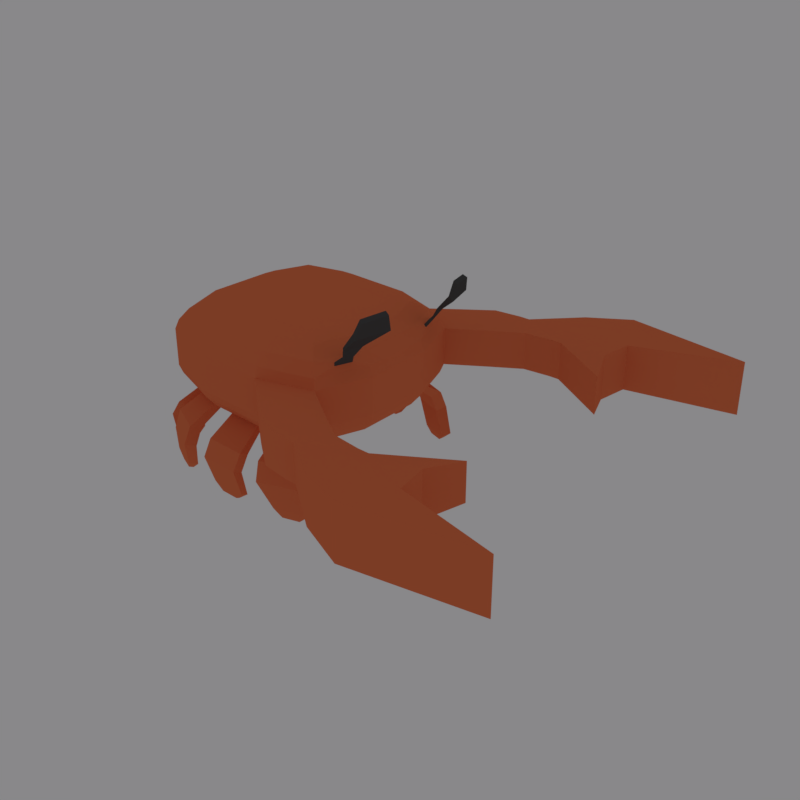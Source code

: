 # Source: dancing_crab_model.blend  (saved by Blender 2.79.0; exported with 4.5.12 LTS)
import bpy
from mathutils import Matrix  # noqa: F401  (used for matrix-valued properties, if any)

bpy.ops.wm.read_factory_settings(use_empty=True)
scene = bpy.context.scene
scene.name = 'Scene'

# ---- collections
col_collection_1 = bpy.data.collections.new('Collection 1'); scene.collection.children.link(col_collection_1)

# ---- materials (node trees are filled in below, after node groups)
mat_material = bpy.data.materials.new('Material')
mat_material.alpha_threshold = 0.0
mat_material.diffuse_color = (0.8, 0.1838, 0.07429, 1.0)
mat_material.roughness = 0.5
mat_material.line_color = (0.0, 0.0, 0.0, 1.0)
mat_material_001 = bpy.data.materials.new('Material.001')
mat_material_001.alpha_threshold = 0.0
mat_material_001.roughness = 0.5
mat_material_002 = bpy.data.materials.new('Material.002')
mat_material_002.alpha_threshold = 0.0
mat_material_002.roughness = 0.5

# ---- material node trees
mat_material.use_nodes = True; mat_material.node_tree.nodes.clear()
_N = mat_material.node_tree.nodes; _L = mat_material.node_tree.links
n0 = _N.new('ShaderNodeOutputMaterial'); n0.name = 'Material Output'; n0.location = (300, 300)
n1 = _N.new('ShaderNodeBsdfDiffuse'); n1.name = 'Diffuse BSDF'; n1.location = (10, 300)
n1.inputs[0].default_value = (0.8, 0.1838, 0.07429, 1.0)
_L.new(n1.outputs[0], n0.inputs[0])
n0.is_active_output = True
mat_material_001.use_nodes = True; mat_material_001.node_tree.nodes.clear()
_N = mat_material_001.node_tree.nodes; _L = mat_material_001.node_tree.links
n0 = _N.new('ShaderNodeOutputMaterial'); n0.name = 'Material Output'; n0.location = (300, 300)
n1 = _N.new('ShaderNodeBsdfDiffuse'); n1.name = 'Diffuse BSDF'; n1.location = (10, 300)
n1.inputs[0].default_value = (0.07324, 0.07324, 0.07324, 1.0)
_L.new(n1.outputs[0], n0.inputs[0])
n0.is_active_output = True
mat_material_002.use_nodes = True; mat_material_002.node_tree.nodes.clear()
_N = mat_material_002.node_tree.nodes; _L = mat_material_002.node_tree.links
n0 = _N.new('ShaderNodeOutputMaterial'); n0.name = 'Material Output'; n0.location = (300, 300)
n1 = _N.new('ShaderNodeBsdfDiffuse'); n1.name = 'Diffuse BSDF'; n1.location = (10, 300)
n1.inputs[0].default_value = (0.8, 0.6779, 0.38, 1.0)
_L.new(n1.outputs[0], n0.inputs[0])
n0.is_active_output = True

# ---- world
world_world = bpy.data.worlds.new('World'); scene.world = world_world
world_world.color = (0.2493, 0.2457, 0.2529)
world_world.use_sun_shadow = False
world_world.sun_shadow_jitter_overblur = 0.0
world_world.cycles.sampling_method = 'MANUAL'

# ---- meshes
me_cube = bpy.data.meshes.new('Cube')
me_cube.from_pydata([(-0.3333, 0.3333, 1.133), (0.3333, 0.3333, 1.094), (-0.3333, -0.3333, 1.152), (0.3333, -0.3333, 1.11), (0.3333, 0.3333, -0.8963), (-0.3333, 0.3333, -0.8546), (0.3333, -0.3333, -0.8792), (-0.3333, -0.3333, -0.8342), (1.12, 1.12, -0.3291), (1.12, 1.12, 0.4153), (1.12, -1.12, -0.2868), (1.12, -1.12, 0.4566), (-1.12, -1.12, -0.1275), (-1.12, -1.12, 0.6131), (-1.12, 1.12, -0.2077), (-1.12, 1.12, 0.5342), (-1.343, -0.4478, 0.6101), (-1.343, -0.4478, -0.1322), (-1.343, 0.4478, 0.5767), (-1.343, 0.4478, -0.1661), (1.343, 0.4478, 0.4195), (1.343, 0.4478, -0.3265), (1.343, -0.4478, 0.4348), (1.343, -0.4478, -0.3108), (0.4478, 1.343, -0.3054), (0.4478, 1.343, 0.44), (-0.4478, 1.343, -0.2582), (-0.4478, 1.343, 0.4863), (0.4478, -1.343, 0.5027), (0.4478, -1.343, -0.2414), (-0.4478, -1.343, 0.567), (-0.4478, -1.343, -0.176), (0.6509, 0.6412, 1.073), (1.155, 0.8421, 0.7416), (0.8367, 0.8319, 1.0), (1.135, 0.8222, 0.791), (0.6509, -0.6412, 1.101), (1.155, -0.8421, 0.772), (0.8367, -0.8319, 1.034), (1.135, -0.8222, 0.821), (-0.6436, -0.6436, 1.187), (-1.084, -1.084, 0.7953), (-0.8331, -0.8331, 1.146), (-0.9944, -0.9944, 1.003), (-0.6436, 0.6436, 1.146), (-1.084, 1.084, 0.7198), (-0.8331, 0.8331, 1.092), (-0.9944, 0.9944, 0.9354), (0.7425, 0.3647, 1.072), (1.225, 0.6305, 0.7434), (0.9843, 0.3867, 1.002), (1.2, 0.6258, 0.7925), (1.225, -0.6305, 0.7656), (0.7425, -0.3647, 1.088), (1.2, -0.6258, 0.8148), (0.9843, -0.3867, 1.017), (-0.7362, -0.3642, 1.182), (-1.3, -0.4333, 0.7938), (-0.9811, -0.3864, 1.143), (-1.187, -0.4117, 1.001), (-1.3, 0.4333, 0.762), (-0.7362, 0.3642, 1.159), (-1.187, 0.4117, 0.9719), (-0.9811, 0.3864, 1.117), (0.4333, 1.3, 0.6304), (0.3642, 0.7362, 1.083), (0.4117, 1.187, 0.8521), (0.3864, 0.9811, 1.018), (-0.3642, 0.7362, 1.123), (-0.4333, 1.3, 0.6752), (-0.3864, 0.9811, 1.059), (-0.4117, 1.187, 0.8952), (0.3642, -0.7362, 1.118), (0.4333, -1.3, 0.691), (0.3864, -0.9811, 1.064), (0.4117, -1.187, 0.9077), (-0.4333, -1.3, 0.7527), (-0.3642, -0.7362, 1.167), (-0.4117, -1.187, 0.9654), (-0.3864, -0.9811, 1.117), (0.6344, 0.6242, -0.9245), (1.088, 1.088, -0.494), (0.7965, 0.9011, -0.8262), (0.8646, 0.9706, -0.7611), (1.088, -1.088, -0.4521), (0.6344, -0.6242, -0.8955), (0.8646, -0.9706, -0.72), (0.7965, -0.9011, -0.7869), (-1.088, -1.088, -0.2972), (-0.6267, -0.6267, -0.8081), (-0.8386, -0.9767, -0.5873), (-0.767, -0.8842, -0.6885), (-0.6267, 0.6267, -0.8492), (-1.088, 1.088, -0.3748), (-0.767, 0.8842, -0.748), (-0.8386, 0.9767, -0.6539), (1.305, 0.4349, -0.4929), (0.721, 0.363, -0.9197), (1.188, 0.4124, -0.716), (0.9741, 0.3861, -0.8725), (0.721, -0.363, -0.9033), (1.305, -0.4349, -0.4773), (0.9741, -0.3861, -0.8566), (1.188, -0.4124, -0.7004), (-1.305, -0.4349, -0.3034), (-0.7143, -0.3625, -0.8065), (-1.11, -0.4718, -0.5877), (-1.004, -0.4587, -0.6783), (-0.7143, 0.3625, -0.8309), (-1.305, 0.4349, -0.3361), (-1.004, 0.4587, -0.711), (-1.11, 0.4718, -0.622), (0.3625, 0.7143, -0.9091), (0.4349, 1.305, -0.472), (0.4707, 1.009, -0.8123), (0.4816, 1.098, -0.747), (-0.4349, 1.305, -0.4256), (-0.3625, 0.7143, -0.8661), (-0.2064, 1.125, -0.7089), (-0.1992, 1.032, -0.7782), (0.4349, -1.305, -0.4092), (0.3625, -0.7143, -0.873), (0.4816, -1.098, -0.6943), (0.4707, -1.009, -0.7635), (-0.3625, -0.7143, -0.8222), (-0.4349, -1.305, -0.3457), (-0.1992, -1.032, -0.7177), (-0.2064, -1.125, -0.6432), (0.9951, -0.9938, -0.6776), (0.829, -0.8239, -0.8399), (0.829, 0.8239, -0.8755), (0.9951, 0.9938, -0.7177), (0.1992, 1.032, -0.8006), (0.2064, 1.125, -0.7318), (0.2064, -1.125, -0.6731), (0.1992, -1.032, -0.7464), (-0.5079, 1.119, -0.6811), (-0.4966, 1.0, -0.7689), (-0.4966, -1.0, -0.7058), (-0.5079, -1.119, -0.6107), (0.3858, 0.9708, -0.8565), (0.4123, 1.187, -0.6965), (0.4123, -1.187, -0.6385), (0.3858, -0.9708, -0.8082), (-0.8913, 0.7977, -0.732), (-0.3858, 0.9708, -0.8126), (-0.4123, 1.187, -0.6514), (-0.9745, 0.881, -0.6459), (-0.9745, -0.881, -0.584), (-0.4123, -1.187, -0.5785), (-0.3858, -0.9708, -0.7529), (-0.8913, -0.7977, -0.6767), (-0.8252, 0.8252, -0.7799), (-0.9941, 0.9941, -0.6064), (-0.9941, -0.9941, -0.5364), (-0.8252, -0.8252, -0.7236), (-1.187, 0.4123, -0.5719), (-0.9708, 0.3858, -0.7531), (-1.187, -0.4123, -0.5414), (-0.9708, -0.3858, -0.7258), (0.9997, -1.347, -1.398), (0.9198, -1.251, -1.492), (0.9198, 1.251, -1.544), (0.9997, 1.347, -1.452), (0.5379, 1.401, -1.53), (0.5507, 1.524, -1.439), (0.5507, -1.524, -1.368), (0.5379, -1.401, -1.464), (-0.2559, 1.562, -1.397), (-0.2475, 1.433, -1.493), (-0.2475, -1.433, -1.408), (-0.2559, -1.562, -1.305), (0.2197, 1.433, -1.518), (0.2281, 1.562, -1.422), (0.2281, -1.562, -1.342), (0.2197, -1.433, -1.443), (-0.9131, 1.227, -1.46), (-0.5961, 1.388, -1.485), (-0.6093, 1.553, -1.363), (-0.997, 1.356, -1.33), (-0.997, -1.356, -1.235), (-0.6093, -1.553, -1.263), (-0.5961, -1.388, -1.395), (-0.9131, -1.227, -1.374), (-1.181, 1.057, -1.429), (-1.278, 1.167, -1.311), (-1.278, -1.167, -1.223), (-1.181, -1.057, -1.351), (-1.437, 0.625, -1.278), (-1.312, 0.6076, -1.401), (-1.437, -0.625, -1.23), (-1.312, -0.6076, -1.354), (1.117, -1.295, -1.916), (1.045, -1.222, -1.987), (1.045, 1.222, -2.036), (1.117, 1.295, -1.966), (0.6984, 1.336, -2.023), (0.71, 1.43, -1.953), (0.71, -1.43, -1.889), (0.6984, -1.336, -1.963), (-0.1945, 1.482, -1.907), (-0.1869, 1.383, -1.981), (-0.1869, -1.383, -1.9), (-0.1945, -1.482, -1.821), (0.2365, 1.383, -2.004), (0.2441, 1.482, -1.93), (0.2441, -1.482, -1.854), (0.2365, -1.383, -1.932), (-0.9634, 1.204, -1.939), (-0.6762, 1.327, -1.961), (-0.6881, 1.453, -1.868), (-1.039, 1.302, -1.839), (-1.039, -1.302, -1.746), (-0.6881, -1.453, -1.772), (-0.6762, -1.327, -1.874), (-0.9634, -1.204, -1.854), (-1.186, 1.021, -1.912), (-1.275, 1.109, -1.82), (-1.275, -1.109, -1.737), (-1.186, -1.021, -1.836), (-1.419, 0.6746, -1.793), (-1.306, 0.6606, -1.888), (-1.419, -0.6746, -1.74), (-1.306, -0.6606, -1.837), (0.8901, 1.178, -1.188), (0.9713, 1.269, -1.102), (0.5021, 1.32, -1.173), (0.5151, 1.436, -1.087), (-0.2419, 1.475, -1.052), (-0.2333, 1.353, -1.143), (0.2417, 1.353, -1.168), (0.2503, 1.475, -1.078), (-0.5861, 1.466, -1.02), (-0.9803, 1.28, -0.9868), (-0.895, 1.159, -1.109), (-0.5727, 1.311, -1.134), (-1.043, 1.046, -1.089), (-1.142, 1.155, -0.9774), (-1.304, 0.6184, -0.946), (-1.177, 0.6012, -1.062), (-1.142, -1.155, -0.8935), (-1.043, -1.045, -1.015), (-1.304, -0.6184, -0.8991), (-1.177, -0.6012, -1.017), (-0.9797, -1.278, -0.8945), (-0.5857, -1.464, -0.9234), (-0.5723, -1.309, -1.048), (-0.8944, -1.157, -1.026), (0.2655, -1.475, -1.004), (0.2569, -1.353, -1.1), (-0.2267, -1.475, -0.9671), (-0.2181, -1.353, -1.065), (0.9723, -1.272, -1.055), (0.891, -1.181, -1.143), (0.5156, -1.439, -1.024), (0.5026, -1.322, -1.115), (0.9915, -1.308, -2.088), (0.9553, -1.271, -2.123), (0.9553, 1.271, -2.176), (0.9915, 1.308, -2.141), (0.7823, 1.329, -2.169), (0.7881, 1.376, -2.134), (0.7881, -1.376, -2.074), (0.7823, -1.329, -2.111), (-0.09804, 1.457, -2.092), (-0.09422, 1.408, -2.129), (-0.09422, -1.408, -2.049), (-0.09804, -1.457, -2.009), (0.1175, 1.408, -2.14), (0.1213, 1.457, -2.104), (0.1213, -1.457, -2.026), (0.1175, -1.408, -2.065), (-0.9158, 1.262, -2.08), (-0.7722, 1.324, -2.091), (-0.7782, 1.387, -2.045), (-0.9538, 1.312, -2.03), (-0.9538, -1.312, -1.939), (-0.7782, -1.387, -1.952), (-0.7722, -1.324, -2.002), (-0.9158, -1.262, -1.993), (-1.255, 0.9435, -2.042), (-1.299, 0.9878, -1.997), (-1.299, -0.9878, -1.922), (-1.255, -0.9435, -1.972), (-1.371, 0.7704, -1.983), (-1.314, 0.7635, -2.031), (-1.371, -0.7704, -1.924), (-1.314, -0.7635, -1.972), (0.9954, -0.9941, 0.867), (1.188, -0.4118, 0.8483), (1.3, -0.4333, 0.6253), (1.084, -1.084, 0.645), (1.188, 0.4118, 0.8335), (0.9954, 0.994, 0.8289), (1.084, 1.084, 0.6047), (1.3, 0.4333, 0.6103), (1.232, -0.7937, 0.9516), (1.271, -0.6758, 0.9481), (1.286, -0.6787, 0.9186), (1.244, -0.8056, 0.9223), (1.271, 0.6758, 0.9249), (1.232, 0.7937, 0.9241), (1.244, 0.8056, 0.8944), (1.286, 0.6787, 0.8955), (1.31, -0.8684, 1.199), (1.373, -0.6442, 1.193), (1.397, -0.6496, 1.145), (1.329, -0.8911, 1.151), (1.373, 0.6442, 1.172), (1.31, 0.8684, 1.17), (1.329, 0.8911, 1.122), (1.397, 0.6496, 1.124), (1.556, -0.8682, 1.814), (1.649, -0.5736, 1.854), (1.698, -0.5807, 1.801), (1.598, -0.8981, 1.758), (1.649, 0.5736, 1.838), (1.556, 0.8682, 1.79), (1.598, 0.8981, 1.733), (1.698, 0.5807, 1.786), (1.682, 0.5309, 1.479), (1.625, 0.5214, 1.564), (1.498, 0.9143, 1.53), (1.546, 0.9541, 1.443), (1.546, -0.9541, 1.47), (1.498, -0.9143, 1.557), (1.625, -0.5214, 1.578), (1.682, -0.5309, 1.494), (1.581, 1.442, -0.3508), (1.581, 1.442, 0.3944), (1.581, -1.442, -0.3072), (1.581, -1.442, 0.4366), (0.9082, 1.729, -0.3341), (0.9082, 1.729, 0.4121), (0.9082, -1.729, 0.4794), (0.9082, -1.729, -0.2652), (2.256, 1.701, -0.3685), (2.256, 1.701, 0.3776), (2.256, -1.701, -0.3358), (2.256, -1.701, 0.4088), (1.584, 2.04, -0.36), (1.584, 2.04, 0.3872), (1.584, -2.04, 0.4441), (1.584, -2.04, -0.3013), (1.914, -1.662, -0.3212), (1.242, -1.992, -0.2822), (1.242, -1.992, 0.4627), (1.914, -1.662, 0.423), (1.246, 1.996, 0.3964), (1.246, 1.996, -0.3504), (1.919, 1.664, -0.3622), (1.919, 1.664, 0.3835), (2.389, 1.701, -0.3702), (2.389, 1.701, 0.376), (2.389, -1.701, -0.3411), (2.389, -1.701, 0.4038), (1.716, 2.04, -0.3629), (1.716, 2.04, 0.3845), (1.716, -2.04, 0.4371), (1.716, -2.04, -0.3084), (4.341, 2.386, -0.5237), (4.341, 2.386, 0.5237), (4.341, -2.386, -0.5237), (4.341, -2.386, 0.5237), (2.807, 2.655, -0.5248), (2.807, 2.655, 0.5248), (2.807, -2.655, 0.5458), (2.807, -2.655, -0.5014), (3.069, 2.043, -0.4486), (3.069, 2.043, 0.4486), (2.262, 2.45, -0.4486), (2.262, 2.45, 0.4501), (2.262, -2.45, 0.4899), (3.069, -2.043, 0.46), (2.262, -2.45, -0.4063), (3.069, -2.043, -0.4356), (3.183, 1.194, -0.3735), (3.183, 1.194, 0.3735), (3.183, -1.194, -0.3667), (3.183, -1.194, 0.3793), (3.005, 1.648, 0.4486), (3.005, -1.648, 0.4598), (3.005, -1.648, -0.4358), (3.005, 1.648, -0.4486)], [], [(88, 12, 17, 104), (69, 27, 15, 45), (53, 3, 72, 36), (2, 56, 40, 77), (48, 1, 3, 53), (96, 21, 23, 101), (30, 76, 41, 13), (64, 25, 27, 69), (32, 65, 1, 48), (0, 61, 56, 2), (18, 60, 45, 15), (16, 57, 60, 18), (109, 19, 14, 93), (24, 113, 116, 26), (104, 17, 19, 109), (4, 6, 7, 5), (8, 81, 113, 24), (120, 29, 31, 125), (20, 295, 290, 22), (1, 0, 2, 3), (11, 291, 73, 28), (3, 2, 77, 72), (101, 23, 10, 84), (112, 4, 5, 117), (22, 290, 291, 11), (13, 41, 57, 16), (28, 73, 76, 30), (84, 10, 29, 120), (6, 121, 124, 7), (29, 28, 30, 31), (125, 31, 12, 88), (8, 24, 332, 328), (65, 68, 0, 1), (25, 24, 26, 27), (9, 294, 295, 20), (28, 29, 335, 334), (97, 100, 6, 4), (21, 20, 22, 23), (80, 97, 4, 112), (8, 9, 20, 21), (5, 7, 105, 108), (17, 16, 18, 19), (117, 5, 108, 92), (12, 13, 16, 17), (68, 44, 61, 0), (27, 26, 14, 15), (26, 116, 93, 14), (19, 18, 15, 14), (7, 124, 89, 105), (31, 30, 13, 12), (100, 85, 121, 6), (23, 22, 11, 10), (53, 36, 38, 55), (55, 38, 288, 289), (33, 35, 301, 302), (69, 45, 47, 71), (71, 47, 46, 70), (70, 46, 44, 68), (77, 40, 42, 79), (79, 42, 43, 78), (78, 43, 41, 76), (61, 44, 46, 63), (63, 46, 47, 62), (62, 47, 45, 60), (32, 48, 50, 34), (34, 50, 292, 293), (49, 33, 302, 303), (48, 53, 55, 50), (50, 55, 289, 292), (292, 289, 290, 295), (40, 56, 58, 42), (42, 58, 59, 43), (43, 59, 57, 41), (56, 61, 63, 58), (58, 63, 62, 59), (59, 62, 60, 57), (294, 64, 66, 293), (293, 66, 67, 34), (34, 67, 65, 32), (64, 69, 71, 66), (66, 71, 70, 67), (67, 70, 68, 65), (36, 72, 74, 38), (38, 74, 75, 288), (288, 75, 73, 291), (72, 77, 79, 74), (74, 79, 78, 75), (75, 78, 76, 73), (294, 9, 25, 64), (101, 84, 128, 103), (103, 128, 129, 102), (102, 129, 85, 100), (117, 92, 152, 145), (238, 237, 185, 188), (146, 153, 93, 116), (125, 88, 154, 149), (251, 249, 175, 170), (150, 155, 89, 124), (109, 93, 153, 156), (245, 244, 180, 181), (157, 152, 92, 108), (81, 96, 98, 131), (131, 98, 99, 130), (130, 99, 97, 80), (96, 101, 103, 98), (98, 103, 102, 99), (99, 102, 100, 97), (88, 104, 158, 154), (241, 240, 186, 187), (155, 159, 105, 89), (104, 109, 156, 158), (158, 156, 157, 159), (159, 157, 108, 105), (80, 112, 140, 130), (248, 250, 171, 174), (131, 141, 113, 81), (112, 117, 145, 140), (233, 232, 178, 179), (141, 146, 116, 113), (84, 120, 142, 128), (237, 236, 184, 185), (129, 143, 121, 85), (120, 125, 149, 142), (249, 248, 174, 175), (143, 150, 124, 121), (81, 8, 21, 96), (86, 87, 129, 128), (82, 83, 131, 130), (114, 82, 130, 140), (115, 114, 140, 141), (83, 115, 141, 131), (122, 86, 128, 142), (123, 122, 142, 143), (87, 123, 143, 129), (118, 119, 145, 146), (126, 127, 149, 150), (132, 133, 141, 140), (119, 132, 140, 145), (133, 118, 146, 141), (134, 135, 143, 142), (127, 134, 142, 149), (135, 126, 150, 143), (94, 137, 145, 152), (137, 136, 146, 145), (95, 94, 152, 153), (136, 95, 153, 146), (90, 139, 149, 154), (139, 138, 150, 149), (91, 90, 154, 155), (138, 91, 155, 150), (144, 147, 153, 152), (148, 151, 155, 154), (147, 111, 156, 153), (111, 110, 157, 156), (110, 144, 152, 157), (106, 148, 154, 158), (107, 106, 158, 159), (151, 107, 159, 155), (189, 188, 220, 221), (161, 160, 192, 193), (175, 174, 206, 207), (188, 185, 217, 220), (168, 173, 205, 200), (187, 186, 218, 219), (172, 169, 201, 204), (185, 184, 216, 217), (246, 245, 181, 182), (239, 238, 188, 189), (244, 247, 183, 180), (236, 239, 189, 184), (247, 246, 182, 183), (240, 242, 190, 186), (253, 252, 160, 161), (242, 243, 191, 190), (225, 224, 162, 163), (243, 241, 187, 191), (224, 226, 164, 162), (229, 228, 168, 169), (226, 227, 165, 164), (250, 251, 170, 171), (227, 225, 163, 165), (231, 230, 172, 173), (252, 254, 166, 160), (235, 234, 176, 177), (230, 229, 169, 172), (254, 255, 167, 166), (232, 235, 177, 178), (228, 231, 173, 168), (255, 253, 161, 167), (234, 233, 179, 176), (218, 222, 286, 282), (194, 196, 260, 258), (202, 207, 271, 266), (216, 221, 285, 280), (195, 194, 258, 259), (206, 203, 267, 270), (221, 220, 284, 285), (193, 192, 256, 257), (174, 171, 203, 206), (163, 162, 194, 195), (184, 189, 221, 216), (170, 175, 207, 202), (162, 164, 196, 194), (186, 190, 222, 218), (177, 176, 208, 209), (164, 165, 197, 196), (190, 191, 223, 222), (178, 177, 209, 210), (165, 163, 195, 197), (191, 187, 219, 223), (176, 179, 211, 208), (160, 166, 198, 192), (179, 178, 210, 211), (166, 167, 199, 198), (181, 180, 212, 213), (167, 161, 193, 199), (182, 181, 213, 214), (169, 168, 200, 201), (180, 183, 215, 212), (171, 170, 202, 203), (183, 182, 214, 215), (173, 172, 204, 205), (115, 83, 225, 227), (114, 115, 227, 226), (82, 114, 226, 224), (83, 82, 224, 225), (118, 133, 231, 228), (132, 119, 229, 230), (133, 132, 230, 231), (119, 118, 228, 229), (94, 95, 233, 234), (136, 137, 235, 232), (137, 94, 234, 235), (95, 136, 232, 233), (144, 110, 239, 236), (110, 111, 238, 239), (147, 144, 236, 237), (111, 147, 237, 238), (107, 151, 241, 243), (106, 107, 243, 242), (148, 106, 242, 240), (151, 148, 240, 241), (91, 138, 246, 247), (90, 91, 247, 244), (138, 139, 245, 246), (139, 90, 244, 245), (127, 126, 251, 250), (135, 134, 248, 249), (134, 127, 250, 248), (126, 135, 249, 251), (123, 87, 253, 255), (122, 123, 255, 254), (86, 122, 254, 252), (87, 86, 252, 253), (273, 272, 275, 274), (277, 276, 279, 278), (284, 281, 280, 285), (282, 286, 287, 283), (258, 260, 261, 259), (268, 265, 264, 269), (256, 262, 263, 257), (270, 267, 266, 271), (209, 208, 272, 273), (196, 197, 261, 260), (222, 223, 287, 286), (210, 209, 273, 274), (197, 195, 259, 261), (223, 219, 283, 287), (208, 211, 275, 272), (192, 198, 262, 256), (211, 210, 274, 275), (198, 199, 263, 262), (213, 212, 276, 277), (199, 193, 257, 263), (214, 213, 277, 278), (201, 200, 264, 265), (212, 215, 279, 276), (203, 202, 266, 267), (215, 214, 278, 279), (205, 204, 268, 269), (217, 216, 280, 281), (204, 201, 265, 268), (219, 218, 282, 283), (200, 205, 269, 264), (220, 217, 281, 284), (207, 206, 270, 271), (39, 54, 289, 288), (54, 52, 290, 289), (37, 39, 288, 291), (52, 37, 291, 290), (51, 35, 293, 292), (35, 33, 294, 293), (49, 51, 292, 295), (33, 49, 295, 294), (297, 296, 304, 305), (296, 299, 307, 304), (37, 52, 298, 299), (52, 54, 297, 298), (51, 49, 303, 300), (35, 51, 300, 301), (39, 37, 299, 296), (54, 39, 296, 297), (322, 321, 316, 317), (321, 320, 319, 316), (303, 302, 310, 311), (302, 301, 309, 310), (299, 298, 306, 307), (298, 297, 305, 306), (300, 303, 311, 308), (301, 300, 308, 309), (313, 312, 315, 314), (317, 316, 319, 318), (325, 324, 315, 312), (326, 325, 312, 313), (320, 323, 318, 319), (323, 322, 317, 318), (324, 327, 314, 315), (327, 326, 313, 314), (310, 309, 322, 323), (311, 310, 323, 320), (308, 311, 320, 321), (309, 308, 321, 322), (306, 305, 326, 327), (307, 306, 327, 324), (305, 304, 325, 326), (304, 307, 324, 325), (349, 348, 341, 340), (345, 344, 338, 343), (24, 25, 333, 332), (11, 28, 334, 331), (9, 8, 328, 329), (25, 9, 329, 333), (29, 10, 330, 335), (10, 11, 331, 330), (343, 338, 354, 359), (341, 337, 353, 357), (351, 350, 336, 337), (350, 349, 340, 336), (347, 346, 342, 339), (346, 345, 343, 342), (344, 347, 339, 338), (348, 351, 337, 341), (330, 331, 347, 344), (334, 335, 345, 346), (331, 334, 346, 347), (335, 330, 344, 345), (333, 329, 351, 348), (328, 332, 349, 350), (329, 328, 350, 351), (332, 333, 348, 349), (368, 370, 364, 360), (369, 368, 360, 361), (340, 341, 357, 356), (337, 336, 352, 353), (336, 340, 356, 352), (339, 342, 358, 355), (342, 343, 359, 358), (338, 339, 355, 354), (362, 363, 366, 367), (361, 360, 364, 365), (373, 372, 366, 363), (372, 374, 367, 366), (375, 373, 363, 362), (371, 369, 361, 365), (374, 375, 362, 367), (370, 371, 365, 364), (356, 357, 371, 370), (357, 353, 369, 371), (368, 369, 380, 383), (352, 356, 370, 368), (359, 354, 375, 374), (353, 352, 376, 377), (358, 359, 374, 372), (355, 358, 372, 373), (377, 376, 383, 380), (378, 379, 381, 382), (355, 373, 381, 379), (373, 375, 382, 381), (354, 355, 379, 378), (354, 378, 382, 375), (353, 377, 380, 369), (368, 383, 352), (376, 352, 383)])
me_cube.polygons.foreach_set('material_index', [0, 0, 0, 0, 0, 0, 0, 0, 0, 0, 0, 0, 0, 0, 0, 0, 0, 0, 0, 0, 0, 0, 0, 0, 0, 0, 0, 0, 0, 0, 0, 0, 0, 0, 0, 0, 0, 0, 0, 0, 0, 0, 0, 0, 0, 0, 0, 0, 0, 0, 0, 0, 0, 0, 1, 0, 0, 0, 0, 0, 0, 0, 0, 0, 0, 0, 1, 0, 0, 0, 0, 0, 0, 0, 0, 0, 0, 0, 0, 0, 0, 0, 0, 0, 0, 0, 0, 0, 0, 0, 0, 0, 0, 0, 0, 0, 0, 0, 0, 0, 0, 0, 0, 0, 0, 0, 0, 0, 0, 0, 0, 0, 0, 0, 0, 0, 0, 0, 0, 0, 0, 0, 0, 0, 0, 0, 0, 0, 0, 0, 0, 0, 0, 0, 0, 0, 0, 0, 0, 0, 0, 0, 0, 0, 0, 0, 0, 0, 0, 0, 0, 0, 0, 0, 0, 0, 0, 0, 0, 0, 0, 0, 0, 0, 0, 0, 0, 0, 0, 0, 0, 0, 0, 0, 0, 0, 0, 0, 0, 0, 0, 0, 0, 0, 0, 0, 0, 0, 0, 0, 0, 0, 0, 0, 0, 0, 0, 0, 0, 0, 0, 0, 0, 0, 0, 0, 0, 0, 0, 0, 0, 0, 0, 0, 0, 0, 0, 0, 0, 0, 0, 0, 0, 0, 0, 0, 0, 0, 0, 0, 0, 0, 0, 0, 0, 0, 0, 0, 0, 0, 0, 0, 0, 0, 0, 0, 0, 0, 0, 0, 0, 0, 0, 0, 0, 0, 0, 0, 0, 0, 0, 0, 0, 0, 0, 0, 0, 0, 0, 0, 0, 0, 0, 0, 0, 0, 0, 0, 0, 0, 0, 0, 0, 0, 0, 0, 0, 0, 0, 0, 0, 0, 0, 0, 1, 1, 1, 1, 1, 1, 1, 1, 1, 1, 1, 1, 1, 1, 1, 1, 1, 1, 1, 1, 1, 1, 1, 1, 1, 1, 1, 1, 1, 1, 1, 1, 0, 0, 0, 0, 0, 0, 0, 0, 0, 0, 0, 0, 0, 0, 0, 0, 0, 0, 0, 0, 0, 0, 0, 0, 0, 0, 0, 0, 0, 0, 0, 0, 0, 0, 0, 0, 0, 0, 0, 0, 0, 0, 0, 0, 0, 0, 0, 0, 0, 0, 0, 0, 0, 0, 0, 0, 0])
me_cube.materials.append(mat_material)
me_cube.materials.append(mat_material_001)
me_cube.materials.append(mat_material_002)
me_cube.use_remesh_preserve_volume = False
me_cube.use_remesh_preserve_attributes = False
me_cube.use_mirror_vertex_groups = False
me_cube.update()
arm_armature = bpy.data.armatures.new('Armature')  # bones are not reproduced

# ---- objects
ob_armature = bpy.data.objects.new('Armature', arm_armature)
ob_cube = bpy.data.objects.new('Cube', me_cube)

# ---- transforms, parenting, visibility, modifiers, constraints
ob_armature.location = (0.004811, 0.02839, -0.4199)
ob_armature.scale = (1.0, 1.0, 0.7209)
ob_armature.show_in_front = True
ob_armature.lineart.crease_threshold = 0.0
ob_cube.parent = ob_armature
ob_cube.matrix_parent_inverse = Matrix(((1.0, 0.0, 0.0, -0.004811), (0.0, 1.0, 0.0, -0.02839), (0.0, 0.0, 1.387, 0.5824), (0.0, 0.0, 0.0, 1.0)))
ob_cube.location = (0.0, 0.0, 0.0)
ob_cube.scale = (1.821, 1.821, 1.151)
ob_cube.lock_rotations_4d = False
ob_cube.empty_display_type = 'ARROWS'
ob_cube.lineart.crease_threshold = 0.0
_vg = ob_cube.vertex_groups.new(name='Ctrl Bone')
_vg = ob_cube.vertex_groups.new(name='Torso')
_vg.add([4, 5, 6, 7, 80, 81, 82, 83, 84, 85, 86, 87, 88, 89, 90, 91, 92, 93, 94, 95, 96, 97, 98, 99, 100, 101, 102, 103, 104, 105, 106, 107, 108, 109, 110, 111, 112, 113, 114, 115, 116, 117, 118, 119, 120, 121, 122, 123, 124, 125, 126, 127, 128, 129, 130, 131, 132, 133, 134, 135, 136, 137, 138, 139, 140, 141, 142, 143, 144, 145, 146, 147, 148, 149, 150, 151, 152, 153, 154, 155, 156, 157, 158, 159], 1.0, 'REPLACE')
_vg = ob_cube.vertex_groups.new(name='head')
_vg.add([0, 1, 2, 3, 8, 9, 10, 11, 12, 13, 14, 15, 16, 17, 18, 19, 20, 21, 22, 23, 24, 25, 26, 27, 28, 29, 30, 31, 32, 33, 34, 35, 36, 37, 38, 39, 40, 41, 42, 43, 44, 45, 46, 47, 48, 49, 50, 51, 52, 53, 54, 55, 56, 57, 58, 59, 60, 61, 62, 63, 64, 65, 66, 67, 68, 69, 70, 71, 72, 73, 74, 75, 76, 77, 78, 79, 288, 289, 290, 291, 292, 293, 294, 295, 296, 297, 298, 299, 300, 301, 302, 303, 304, 305, 306, 307, 308, 309, 310, 311, 312, 313, 314, 315, 316, 317, 318, 319, 320, 321, 322, 323, 324, 325, 326, 327], 1.0, 'REPLACE')
_vg = ob_cube.vertex_groups.new(name='UpperArm.L')
_vg.add([8, 9, 24, 25, 328, 329, 332, 333], 1.0, 'REPLACE')
_vg = ob_cube.vertex_groups.new(name='LowerArm.L')
_vg.add([328, 329, 332, 333, 336, 337, 340, 341, 348, 349, 350, 351, 352, 353, 356, 357], 1.0, 'REPLACE')
_vg = ob_cube.vertex_groups.new(name='Finger.L')
_vg.add([352, 353, 356, 357, 360, 361, 364, 365, 368, 369, 370, 371], 1.0, 'REPLACE')
_vg = ob_cube.vertex_groups.new(name='Thumb.L')
_vg.add([352, 353, 368, 369, 376, 377, 380, 383], 1.0, 'REPLACE')
_vg = ob_cube.vertex_groups.new(name='SecondUpperLeg.L')
_vg.add([118, 119, 132, 133, 168, 169, 172, 173, 228, 229, 230, 231], 1.0, 'REPLACE')
_vg = ob_cube.vertex_groups.new(name='SecondLoweLeg.L')
_vg.add([168, 169, 172, 173, 200, 201, 204, 205], 1.0, 'REPLACE')
_vg = ob_cube.vertex_groups.new(name='FirstUpperLeg.L')
_vg.add([82, 83, 114, 115, 162, 163, 164, 165, 224, 225, 226, 227], 1.0, 'REPLACE')
_vg = ob_cube.vertex_groups.new(name='FirstLowerLeg.L')
_vg.add([162, 163, 164, 165, 194, 195, 196, 197], 1.0, 'REPLACE')
_vg = ob_cube.vertex_groups.new(name='ThidrUpperLeg.L')
_vg.add([94, 95, 136, 137, 176, 177, 178, 179, 232, 233, 234, 235], 1.0, 'REPLACE')
_vg = ob_cube.vertex_groups.new(name='ThirdLowerLeg.L')
_vg.add([176, 177, 178, 179, 208, 209, 210, 211], 1.0, 'REPLACE')
_vg = ob_cube.vertex_groups.new(name='FourthUpperLeg.L')
_vg.add([110, 111, 144, 147, 184, 185, 188, 189, 236, 237, 238, 239], 1.0, 'REPLACE')
_vg = ob_cube.vertex_groups.new(name='FourthLowerLeg.L')
_vg.add([184, 185, 188, 189, 216, 217, 220, 221], 1.0, 'REPLACE')
_vg = ob_cube.vertex_groups.new(name='UpperArm.R.001')
_vg.add([10, 11, 28, 29, 330, 331, 334, 335], 1.0, 'REPLACE')
_vg = ob_cube.vertex_groups.new(name='LowerArm.R.001')
_vg.add([330, 331, 334, 335, 338, 339, 342, 343, 344, 345, 346, 347, 354, 355, 358, 359], 1.0, 'REPLACE')
_vg = ob_cube.vertex_groups.new(name='Finger.R.001')
_vg.add([354, 355, 358, 359, 362, 363, 366, 367, 372, 373, 374, 375], 1.0, 'REPLACE')
_vg = ob_cube.vertex_groups.new(name='Thumb.R.001')
_vg.add([354, 355, 373, 375, 378, 379, 381, 382], 1.0, 'REPLACE')
_vg = ob_cube.vertex_groups.new(name='SecondUpperLeg.R.001')
_vg.add([126, 127, 134, 135, 170, 171, 174, 175, 248, 249, 250, 251], 1.0, 'REPLACE')
_vg = ob_cube.vertex_groups.new(name='SecondLoweLeg.R.001')
_vg.add([170, 171, 174, 175, 202, 203, 206, 207], 1.0, 'REPLACE')
_vg = ob_cube.vertex_groups.new(name='FirstUpperLeg.R.001')
_vg.add([86, 87, 122, 123, 160, 161, 166, 167, 252, 253, 254, 255], 1.0, 'REPLACE')
_vg = ob_cube.vertex_groups.new(name='FirstLowerLeg.R.001')
_vg.add([160, 161, 166, 167, 192, 193, 198, 199], 1.0, 'REPLACE')
_vg = ob_cube.vertex_groups.new(name='ThidrUpperLeg.R.001')
_vg.add([90, 91, 138, 139, 180, 181, 182, 183, 244, 245, 246, 247], 1.0, 'REPLACE')
_vg = ob_cube.vertex_groups.new(name='ThirdLowerLeg.R.001')
_vg.add([180, 181, 182, 183, 212, 213, 214, 215], 1.0, 'REPLACE')
_vg = ob_cube.vertex_groups.new(name='FourthUpperLeg.R.001')
_vg.add([106, 107, 148, 151, 186, 187, 190, 191, 240, 241, 242, 243], 1.0, 'REPLACE')
_vg = ob_cube.vertex_groups.new(name='FourthLowerLeg.R.001')
_vg.add([186, 187, 190, 191, 218, 219, 222, 223], 1.0, 'REPLACE')
_vg = ob_cube.vertex_groups.new(name='1stLeg IK.L')
for _i, _w in zip([162, 164, 165, 194, 195, 196, 197, 226, 258, 259, 260, 261], [0.02301, 0.1243, 0.08601, 0.08536, 0.05774, 0.8912, 0.7736, 0.0005051, 0.565, 0.1575, 0.9394, 0.9154]): _vg.add([_i], _w, 'REPLACE')
_vg = ob_cube.vertex_groups.new(name='FirstFoot.L')
_vg.add([194, 195, 196, 197, 258, 259, 260, 261], 1.0, 'REPLACE')
_vg = ob_cube.vertex_groups.new(name='2ndLeg IK.L')
for _i, _w in zip([168, 169, 200, 201, 229, 264, 265, 268, 269], [0.07321, 0.1557, 0.8891, 0.9736, 2.15e-05, 0.9584, 0.9383, 0.08888, 0.009367]): _vg.add([_i], _w, 'REPLACE')
_vg = ob_cube.vertex_groups.new(name='SecondFoot.L')
_vg.add([200, 204, 205, 264, 265, 268, 269], 1.0, 'REPLACE')
_vg = ob_cube.vertex_groups.new(name='3rd Leg IK.L')
for _i, _w in zip([176, 179, 208, 209, 210, 211, 272, 273, 274, 275], [0.07862, 0.02337, 0.894, 0.132, 0.05363, 0.8537, 0.8428, 0.09946, 0.05969, 0.706]): _vg.add([_i], _w, 'REPLACE')
_vg = ob_cube.vertex_groups.new(name='ThirdFoot.L')
_vg.add([208, 209, 210, 211, 272, 273, 274, 275], 1.0, 'REPLACE')
_vg = ob_cube.vertex_groups.new(name='4th Leg IK.L')
for _i, _w in zip([216, 220, 221, 280, 281, 284, 285], [0.0001968, 0.05104, 0.1066, 0.07975, 0.04495, 0.1639, 0.4267]): _vg.add([_i], _w, 'REPLACE')
_vg = ob_cube.vertex_groups.new(name='FourthFoot.L')
_vg.add([216, 217, 220, 221, 280, 281, 284, 285], 1.0, 'REPLACE')
_vg = ob_cube.vertex_groups.new(name='Knee 1st.L')
for _i, _w in zip([308, 309, 310, 311, 316, 317, 318, 319, 320, 321, 322, 323], [0.02366, 0.0244, 0.02282, 0.02287, 0.05024, 0.05438, 0.05379, 0.05013, 0.0468, 0.04772, 0.0575, 0.05318]): _vg.add([_i], _w, 'REPLACE')
_vg = ob_cube.vertex_groups.new(name='Knee 2nd.L')
_vg = ob_cube.vertex_groups.new(name='Knee 3rd.L')
_vg = ob_cube.vertex_groups.new(name='Knee 4th.L')
_vg = ob_cube.vertex_groups.new(name='LowerArm IK.L')
_vg = ob_cube.vertex_groups.new(name='Elbow.L')
_vg = ob_cube.vertex_groups.new(name='1stLeg IK.R.001')
for _i, _w in zip([160, 166, 167, 192, 193, 198, 199, 255, 256, 257, 262, 263], [0.02254, 0.07261, 0.1576, 0.03612, 0.09999, 0.8233, 0.8687, 0.01139, 0.1512, 0.7055, 0.9301, 0.9467]): _vg.add([_i], _w, 'REPLACE')
_vg = ob_cube.vertex_groups.new(name='FirstFoot.R.001')
_vg.add([192, 193, 198, 199, 256, 257, 262, 263], 1.0, 'REPLACE')
_vg = ob_cube.vertex_groups.new(name='2ndLeg IK.R.001')
for _i, _w in zip([170, 171, 202, 203, 266, 267, 270, 271], [0.1677, 0.06723, 0.9687, 0.8925, 0.9212, 0.9668, 0.0325, 0.06055]): _vg.add([_i], _w, 'REPLACE')
_vg = ob_cube.vertex_groups.new(name='SecondFoot.R.001')
_vg.add([202, 203, 206, 207, 266, 267, 270, 271], 1.0, 'REPLACE')
_vg = ob_cube.vertex_groups.new(name='3rd Leg IK.R.001')
for _i, _w in zip([180, 183, 212, 213, 214, 215, 276, 277, 278, 279], [0.03395, 0.06868, 0.8055, 0.0645, 0.1156, 0.8999, 0.6786, 0.08017, 0.08742, 0.7889]): _vg.add([_i], _w, 'REPLACE')
_vg = ob_cube.vertex_groups.new(name='ThirdFoot.R.001')
_vg.add([212, 213, 214, 215, 276, 277, 278, 279], 1.0, 'REPLACE')
_vg = ob_cube.vertex_groups.new(name='4th Leg IK.R.001')
_vg = ob_cube.vertex_groups.new(name='FourthFoot.R.001')
_vg.add([218, 219, 222, 223, 282, 283, 286, 287], 1.0, 'REPLACE')
_vg = ob_cube.vertex_groups.new(name='Knee 1st.R.001')
for _i, _w in zip([304, 305, 306, 307, 312, 313, 314, 315, 324, 325, 326, 327], [0.02121, 0.02182, 0.02052, 0.02037, 0.05234, 0.0471, 0.04688, 0.0522, 0.05122, 0.05616, 0.04382, 0.04348]): _vg.add([_i], _w, 'REPLACE')
_vg = ob_cube.vertex_groups.new(name='Knee 2nd.R.001')
_vg = ob_cube.vertex_groups.new(name='Knee 3rd.R.001')
_vg = ob_cube.vertex_groups.new(name='Knee 4th.R.001')
_vg = ob_cube.vertex_groups.new(name='LowerArm IK.R.001')
_vg = ob_cube.vertex_groups.new(name='Elbow.R.001')
_m = ob_cube.modifiers.new('Armature', 'ARMATURE')
_m.object = ob_armature

# ---- collection membership
col_collection_1.objects.link(ob_armature)
col_collection_1.objects.link(ob_cube)

# ---- scene / render settings (as saved in the file)
scene.frame_start = 10; scene.frame_end = 115; scene.frame_set(22)
scene.render.engine = 'CYCLES'
scene.render.image_settings.file_format = 'FFMPEG'
scene.render.resolution_x = 500
scene.render.resolution_y = 500
scene.render.fps = 30
scene.render.dither_intensity = 0.0
scene.render.use_border = True
scene.cycles.use_denoising = False
scene.cycles.samples = 128
scene.cycles.sampling_pattern = 'TABULATED_SOBOL'
scene.cycles.use_adaptive_sampling = False
scene.cycles.use_light_tree = False
scene.cycles.blur_glossy = 0.0
scene.cycles.sample_clamp_indirect = 0.0
scene.view_settings.view_transform = 'Standard'
bpy.context.view_layer.update()

# ---- added for rendering (the .blend has no active camera): camera
cam_auto = bpy.data.cameras.new('AutoCamera')
cam_auto.lens = 50.0
cam_auto.sensor_width = 36.0
cam_auto.clip_end = 1000.0
ob_auto_camera = bpy.data.objects.new('AutoCamera', cam_auto)
scene.collection.objects.link(ob_auto_camera)
ob_auto_camera.location = (15.5372, -15.6693, 10.1203)
ob_auto_camera.rotation_euler = (1.09748, -7.21219e-08, 0.694738)
scene.camera = ob_auto_camera
bpy.context.view_layer.update()
